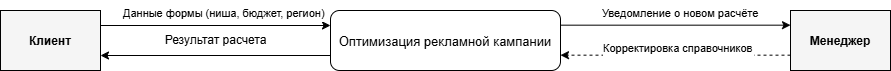

The diagram above was exported from draw.io. Its source (the exported page's mxGraphModel, read from the mxfile embedded in the PNG):
<mxGraphModel dx="1426" dy="849" grid="1" gridSize="10" guides="1" tooltips="1" connect="1" arrows="1" fold="1" page="1" pageScale="1" pageWidth="3300" pageHeight="4681" math="0" shadow="0">
  <root>
    <mxCell id="0" />
    <mxCell id="1" parent="0" />
    <mxCell id="client" parent="1" style="shape=rectangle;fillColor=#f5f5f5;strokeColor=#000000;fontStyle=1" value="Клиент" vertex="1">
      <mxGeometry height="60" width="100" x="250" y="240" as="geometry" />
    </mxCell>
    <mxCell id="system" parent="1" style="rounded=1;fillColor=#ffffff;strokeColor=#000000;fontSize=13" value="Оптимизация рекламной кампании" vertex="1">
      <mxGeometry height="60" width="230" x="580" y="240" as="geometry" />
    </mxCell>
    <mxCell id="manager" parent="1" style="shape=rectangle;fillColor=#f5f5f5;strokeColor=#000000;fontStyle=1" value="Менеджер" vertex="1">
      <mxGeometry height="60" width="100" x="1040" y="240" as="geometry" />
    </mxCell>
    <mxCell id="edge1" edge="1" parent="1" style="endArrow=classic;html=1;exitX=1;exitY=0.75;exitDx=0;exitDy=0;entryX=0;entryY=0.75;entryDx=0;entryDy=0;">
      <mxGeometry relative="1" as="geometry">
        <mxPoint x="350" y="255" as="sourcePoint" />
        <mxPoint x="580" y="255" as="targetPoint" />
      </mxGeometry>
    </mxCell>
    <mxCell id="edge1_label" connectable="0" parent="edge1" style="edgeLabel" value="Данные формы (ниша, бюджет, регион)" vertex="1">
      <mxGeometry relative="1" x="-0.1" y="1" as="geometry">
        <mxPoint x="-83" y="-24" as="offset" />
      </mxGeometry>
    </mxCell>
    <mxCell id="edge3" edge="1" parent="1" style="endArrow=classic;html=1;entryX=0;entryY=0.25;entryDx=0;entryDy=0;">
      <mxGeometry relative="1" as="geometry">
        <mxPoint x="810" y="254.67" as="sourcePoint" />
        <mxPoint x="1040" y="254.67" as="targetPoint" />
      </mxGeometry>
    </mxCell>
    <mxCell id="edge3_label" connectable="0" parent="edge3" style="edgeLabel" value="Уведомление о новом расчёте" vertex="1">
      <mxGeometry relative="1" x="-0.1" y="1" as="geometry">
        <mxPoint x="-64" y="-24" as="offset" />
      </mxGeometry>
    </mxCell>
    <mxCell id="edge4" edge="1" parent="1" style="endArrow=classic;html=1;dashed=1;exitX=0;exitY=0.75;exitDx=0;exitDy=0;">
      <mxGeometry relative="1" as="geometry">
        <mxPoint x="1040" y="284.67" as="sourcePoint" />
        <mxPoint x="810" y="284.67" as="targetPoint" />
      </mxGeometry>
    </mxCell>
    <mxCell id="edge4_label" connectable="0" parent="edge4" style="edgeLabel" value="Корректировка справочников" vertex="1">
      <mxGeometry relative="1" x="-0.1" y="1" as="geometry">
        <mxPoint x="-85" y="-21" as="offset" />
      </mxGeometry>
    </mxCell>
    <mxCell id="3aG93WgqQgpSLHBVI2lT-1" edge="1" parent="1" style="edgeStyle=orthogonalEdgeStyle;rounded=0;orthogonalLoop=1;jettySize=auto;html=1;exitX=0;exitY=0.25;exitDx=0;exitDy=0;entryX=1;entryY=0.25;entryDx=0;entryDy=0;">
      <mxGeometry relative="1" as="geometry">
        <mxPoint x="580" y="285" as="sourcePoint" />
        <mxPoint x="350" y="285" as="targetPoint" />
      </mxGeometry>
    </mxCell>
    <mxCell id="3aG93WgqQgpSLHBVI2lT-2" parent="1" style="text;html=1;align=center;verticalAlign=middle;resizable=0;points=[];autosize=1;strokeColor=none;fillColor=none;" value="Результат расчета" vertex="1">
      <mxGeometry height="30" width="130" x="400" y="255" as="geometry" />
    </mxCell>
  </root>
</mxGraphModel>